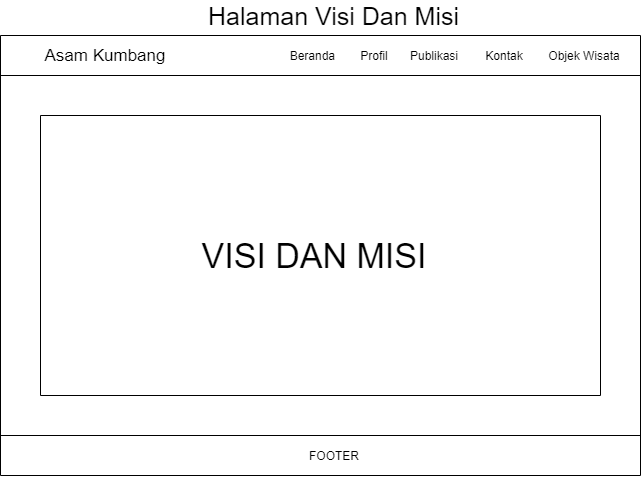

The diagram above was exported from draw.io. Its source (the exported page's mxGraphModel, read from the mxfile embedded in the PNG):
<mxGraphModel dx="1097" dy="689" grid="1" gridSize="10" guides="1" tooltips="1" connect="1" arrows="1" fold="1" page="1" pageScale="1" pageWidth="827" pageHeight="1169" math="0" shadow="0">
  <root>
    <mxCell id="qo0XN0bbNazT41qNGSjg-0" />
    <mxCell id="qo0XN0bbNazT41qNGSjg-1" parent="qo0XN0bbNazT41qNGSjg-0" />
    <mxCell id="qo0XN0bbNazT41qNGSjg-2" value="&lt;font style=&quot;font-size: 17px&quot;&gt;Asam Kumbang&lt;/font&gt;" style="text;html=1;strokeColor=none;fillColor=none;align=center;verticalAlign=middle;whiteSpace=wrap;rounded=0;" vertex="1" parent="qo0XN0bbNazT41qNGSjg-1">
      <mxGeometry x="160" y="50" width="130" height="20" as="geometry" />
    </mxCell>
    <mxCell id="qo0XN0bbNazT41qNGSjg-3" value="" style="endArrow=none;html=1;" edge="1" parent="qo0XN0bbNazT41qNGSjg-1">
      <mxGeometry width="50" height="50" relative="1" as="geometry">
        <mxPoint x="120" y="480" as="sourcePoint" />
        <mxPoint x="120" y="40" as="targetPoint" />
      </mxGeometry>
    </mxCell>
    <mxCell id="qo0XN0bbNazT41qNGSjg-4" value="Beranda&amp;nbsp;" style="text;html=1;strokeColor=none;fillColor=none;align=center;verticalAlign=middle;whiteSpace=wrap;rounded=0;" vertex="1" parent="qo0XN0bbNazT41qNGSjg-1">
      <mxGeometry x="414" y="50" width="40" height="20" as="geometry" />
    </mxCell>
    <mxCell id="qo0XN0bbNazT41qNGSjg-5" value="Profil" style="text;html=1;strokeColor=none;fillColor=none;align=center;verticalAlign=middle;whiteSpace=wrap;rounded=0;" vertex="1" parent="qo0XN0bbNazT41qNGSjg-1">
      <mxGeometry x="474" y="50" width="40" height="20" as="geometry" />
    </mxCell>
    <mxCell id="qo0XN0bbNazT41qNGSjg-6" value="Publikasi" style="text;html=1;strokeColor=none;fillColor=none;align=center;verticalAlign=middle;whiteSpace=wrap;rounded=0;" vertex="1" parent="qo0XN0bbNazT41qNGSjg-1">
      <mxGeometry x="534" y="50" width="40" height="20" as="geometry" />
    </mxCell>
    <mxCell id="qo0XN0bbNazT41qNGSjg-7" value="Kontak" style="text;html=1;strokeColor=none;fillColor=none;align=center;verticalAlign=middle;whiteSpace=wrap;rounded=0;" vertex="1" parent="qo0XN0bbNazT41qNGSjg-1">
      <mxGeometry x="604" y="50" width="40" height="20" as="geometry" />
    </mxCell>
    <mxCell id="qo0XN0bbNazT41qNGSjg-8" value="Objek Wisata" style="text;html=1;strokeColor=none;fillColor=none;align=center;verticalAlign=middle;whiteSpace=wrap;rounded=0;" vertex="1" parent="qo0XN0bbNazT41qNGSjg-1">
      <mxGeometry x="664" y="50" width="80" height="20" as="geometry" />
    </mxCell>
    <mxCell id="qo0XN0bbNazT41qNGSjg-9" value="" style="endArrow=none;html=1;" edge="1" parent="qo0XN0bbNazT41qNGSjg-1">
      <mxGeometry width="50" height="50" relative="1" as="geometry">
        <mxPoint x="760" y="480" as="sourcePoint" />
        <mxPoint x="760" y="40" as="targetPoint" />
      </mxGeometry>
    </mxCell>
    <mxCell id="qo0XN0bbNazT41qNGSjg-10" value="" style="endArrow=none;html=1;" edge="1" parent="qo0XN0bbNazT41qNGSjg-1">
      <mxGeometry width="50" height="50" relative="1" as="geometry">
        <mxPoint x="120" y="80" as="sourcePoint" />
        <mxPoint x="760" y="80" as="targetPoint" />
      </mxGeometry>
    </mxCell>
    <mxCell id="qo0XN0bbNazT41qNGSjg-11" value="" style="endArrow=none;html=1;" edge="1" parent="qo0XN0bbNazT41qNGSjg-1">
      <mxGeometry width="50" height="50" relative="1" as="geometry">
        <mxPoint x="120" y="40" as="sourcePoint" />
        <mxPoint x="760" y="40" as="targetPoint" />
      </mxGeometry>
    </mxCell>
    <mxCell id="qo0XN0bbNazT41qNGSjg-12" value="" style="endArrow=none;html=1;" edge="1" parent="qo0XN0bbNazT41qNGSjg-1">
      <mxGeometry width="50" height="50" relative="1" as="geometry">
        <mxPoint x="160" y="120" as="sourcePoint" />
        <mxPoint x="720" y="120" as="targetPoint" />
      </mxGeometry>
    </mxCell>
    <mxCell id="qo0XN0bbNazT41qNGSjg-13" value="" style="endArrow=none;html=1;" edge="1" parent="qo0XN0bbNazT41qNGSjg-1">
      <mxGeometry width="50" height="50" relative="1" as="geometry">
        <mxPoint x="160" y="400" as="sourcePoint" />
        <mxPoint x="720" y="400" as="targetPoint" />
      </mxGeometry>
    </mxCell>
    <mxCell id="qo0XN0bbNazT41qNGSjg-14" value="" style="endArrow=none;html=1;" edge="1" parent="qo0XN0bbNazT41qNGSjg-1">
      <mxGeometry width="50" height="50" relative="1" as="geometry">
        <mxPoint x="720" y="400" as="sourcePoint" />
        <mxPoint x="720" y="120" as="targetPoint" />
      </mxGeometry>
    </mxCell>
    <mxCell id="qo0XN0bbNazT41qNGSjg-15" value="" style="endArrow=none;html=1;" edge="1" parent="qo0XN0bbNazT41qNGSjg-1">
      <mxGeometry width="50" height="50" relative="1" as="geometry">
        <mxPoint x="160" y="400" as="sourcePoint" />
        <mxPoint x="160" y="120" as="targetPoint" />
      </mxGeometry>
    </mxCell>
    <mxCell id="qo0XN0bbNazT41qNGSjg-16" value="&lt;span style=&quot;font-size: 34px&quot;&gt;VISI DAN MISI&lt;/span&gt;" style="text;html=1;strokeColor=none;fillColor=none;align=center;verticalAlign=middle;whiteSpace=wrap;rounded=0;" vertex="1" parent="qo0XN0bbNazT41qNGSjg-1">
      <mxGeometry x="316" y="250" width="236" height="20" as="geometry" />
    </mxCell>
    <mxCell id="qo0XN0bbNazT41qNGSjg-17" value="" style="endArrow=none;html=1;" edge="1" parent="qo0XN0bbNazT41qNGSjg-1">
      <mxGeometry width="50" height="50" relative="1" as="geometry">
        <mxPoint x="120" y="440" as="sourcePoint" />
        <mxPoint x="760" y="440" as="targetPoint" />
      </mxGeometry>
    </mxCell>
    <mxCell id="qo0XN0bbNazT41qNGSjg-18" value="" style="endArrow=none;html=1;" edge="1" parent="qo0XN0bbNazT41qNGSjg-1">
      <mxGeometry width="50" height="50" relative="1" as="geometry">
        <mxPoint x="120" y="480" as="sourcePoint" />
        <mxPoint x="760" y="480" as="targetPoint" />
      </mxGeometry>
    </mxCell>
    <mxCell id="qo0XN0bbNazT41qNGSjg-19" value="FOOTER" style="text;html=1;strokeColor=none;fillColor=none;align=center;verticalAlign=middle;whiteSpace=wrap;rounded=0;" vertex="1" parent="qo0XN0bbNazT41qNGSjg-1">
      <mxGeometry x="434" y="450" width="40" height="20" as="geometry" />
    </mxCell>
    <mxCell id="Wqzw8IWFMeHN3oWyCBb8-0" value="&lt;font style=&quot;font-size: 25px&quot;&gt;Halaman Visi Dan Misi&lt;/font&gt;" style="text;html=1;strokeColor=none;fillColor=none;align=center;verticalAlign=middle;whiteSpace=wrap;rounded=0;" vertex="1" parent="qo0XN0bbNazT41qNGSjg-1">
      <mxGeometry x="300.5" y="10" width="307" height="20" as="geometry" />
    </mxCell>
  </root>
</mxGraphModel>